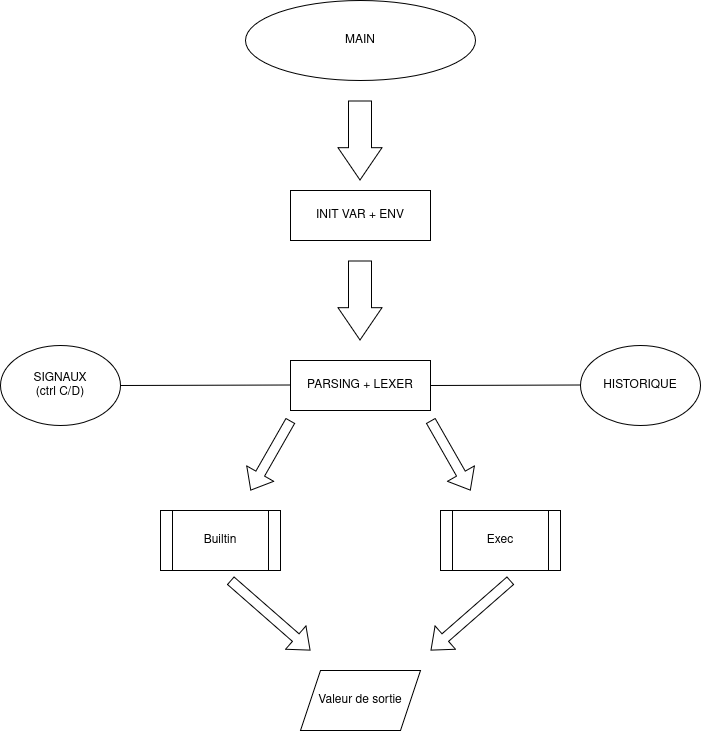

The diagram above was exported from draw.io. Its source (the exported page's mxGraphModel, read from the mxfile embedded in the PNG):
<mxGraphModel dx="794" dy="1102" grid="1" gridSize="10" guides="1" tooltips="1" connect="1" arrows="1" fold="1" page="1" pageScale="1" pageWidth="850" pageHeight="1100" math="0" shadow="0">
  <root>
    <mxCell id="0" />
    <mxCell id="1" parent="0" />
    <mxCell id="SkdwUXfXjUMocaD1cpHG-3" value="" style="shape=flexArrow;endArrow=classic;html=1;rounded=0;width=23;endSize=10.44;" parent="1" edge="1">
      <mxGeometry width="50" height="50" relative="1" as="geometry">
        <mxPoint x="399.5" y="120" as="sourcePoint" />
        <mxPoint x="399.5" y="200" as="targetPoint" />
      </mxGeometry>
    </mxCell>
    <mxCell id="SkdwUXfXjUMocaD1cpHG-5" value="INIT VAR + ENV" style="rounded=0;whiteSpace=wrap;html=1;" parent="1" vertex="1">
      <mxGeometry x="330" y="210" width="140" height="50" as="geometry" />
    </mxCell>
    <mxCell id="SkdwUXfXjUMocaD1cpHG-7" value="" style="ellipse;whiteSpace=wrap;html=1;" parent="1" vertex="1">
      <mxGeometry x="285" y="20" width="230" height="80" as="geometry" />
    </mxCell>
    <mxCell id="SkdwUXfXjUMocaD1cpHG-2" value="MAIN" style="text;html=1;align=center;verticalAlign=middle;whiteSpace=wrap;rounded=0;shadow=0;" parent="1" vertex="1">
      <mxGeometry x="350" y="45" width="100" height="30" as="geometry" />
    </mxCell>
    <mxCell id="SkdwUXfXjUMocaD1cpHG-9" value="" style="shape=flexArrow;endArrow=classic;html=1;rounded=0;width=23;endSize=10.44;" parent="1" edge="1">
      <mxGeometry width="50" height="50" relative="1" as="geometry">
        <mxPoint x="399.5" y="280" as="sourcePoint" />
        <mxPoint x="399.5" y="360" as="targetPoint" />
      </mxGeometry>
    </mxCell>
    <mxCell id="SkdwUXfXjUMocaD1cpHG-10" value="PARSING + LEXER" style="rounded=0;whiteSpace=wrap;html=1;" parent="1" vertex="1">
      <mxGeometry x="330" y="380" width="140" height="50" as="geometry" />
    </mxCell>
    <mxCell id="SkdwUXfXjUMocaD1cpHG-13" value="Builtin" style="shape=process;whiteSpace=wrap;html=1;backgroundOutline=1;" parent="1" vertex="1">
      <mxGeometry x="200" y="530" width="120" height="60" as="geometry" />
    </mxCell>
    <mxCell id="SkdwUXfXjUMocaD1cpHG-15" value="Exec" style="shape=process;whiteSpace=wrap;html=1;backgroundOutline=1;" parent="1" vertex="1">
      <mxGeometry x="480" y="530" width="120" height="60" as="geometry" />
    </mxCell>
    <mxCell id="SkdwUXfXjUMocaD1cpHG-16" value="" style="shape=flexArrow;endArrow=classic;html=1;rounded=0;" parent="1" edge="1">
      <mxGeometry width="50" height="50" relative="1" as="geometry">
        <mxPoint x="330" y="440" as="sourcePoint" />
        <mxPoint x="290" y="510" as="targetPoint" />
        <Array as="points" />
      </mxGeometry>
    </mxCell>
    <mxCell id="SkdwUXfXjUMocaD1cpHG-18" value="" style="shape=flexArrow;endArrow=classic;html=1;rounded=0;" parent="1" edge="1">
      <mxGeometry width="50" height="50" relative="1" as="geometry">
        <mxPoint x="470" y="440" as="sourcePoint" />
        <mxPoint x="510" y="510" as="targetPoint" />
        <Array as="points" />
      </mxGeometry>
    </mxCell>
    <mxCell id="SkdwUXfXjUMocaD1cpHG-20" value="HISTORIQUE" style="ellipse;whiteSpace=wrap;html=1;" parent="1" vertex="1">
      <mxGeometry x="620" y="365" width="120" height="80" as="geometry" />
    </mxCell>
    <mxCell id="SkdwUXfXjUMocaD1cpHG-22" value="" style="endArrow=none;html=1;rounded=0;entryX=0;entryY=0.5;entryDx=0;entryDy=0;" parent="1" edge="1">
      <mxGeometry width="50" height="50" relative="1" as="geometry">
        <mxPoint x="470" y="405" as="sourcePoint" />
        <mxPoint x="620" y="404.5" as="targetPoint" />
      </mxGeometry>
    </mxCell>
    <mxCell id="SkdwUXfXjUMocaD1cpHG-26" value="" style="shape=flexArrow;endArrow=classic;html=1;rounded=0;" parent="1" edge="1">
      <mxGeometry width="50" height="50" relative="1" as="geometry">
        <mxPoint x="270" y="600" as="sourcePoint" />
        <mxPoint x="350" y="670" as="targetPoint" />
      </mxGeometry>
    </mxCell>
    <mxCell id="SkdwUXfXjUMocaD1cpHG-28" value="" style="shape=flexArrow;endArrow=classic;html=1;rounded=0;" parent="1" edge="1">
      <mxGeometry width="50" height="50" relative="1" as="geometry">
        <mxPoint x="550" y="600" as="sourcePoint" />
        <mxPoint x="470" y="670" as="targetPoint" />
      </mxGeometry>
    </mxCell>
    <mxCell id="SkdwUXfXjUMocaD1cpHG-29" value="" style="endArrow=none;html=1;rounded=0;" parent="1" edge="1">
      <mxGeometry width="50" height="50" relative="1" as="geometry">
        <mxPoint x="160" y="405" as="sourcePoint" />
        <mxPoint x="330" y="404.5" as="targetPoint" />
      </mxGeometry>
    </mxCell>
    <mxCell id="SkdwUXfXjUMocaD1cpHG-31" value="SIGNAUX&lt;br&gt;(ctrl C/D)" style="ellipse;whiteSpace=wrap;html=1;" parent="1" vertex="1">
      <mxGeometry x="40" y="365" width="120" height="80" as="geometry" />
    </mxCell>
    <mxCell id="SkdwUXfXjUMocaD1cpHG-33" value="Valeur de sortie" style="shape=parallelogram;perimeter=parallelogramPerimeter;whiteSpace=wrap;html=1;fixedSize=1;" parent="1" vertex="1">
      <mxGeometry x="340" y="690" width="120" height="60" as="geometry" />
    </mxCell>
  </root>
</mxGraphModel>